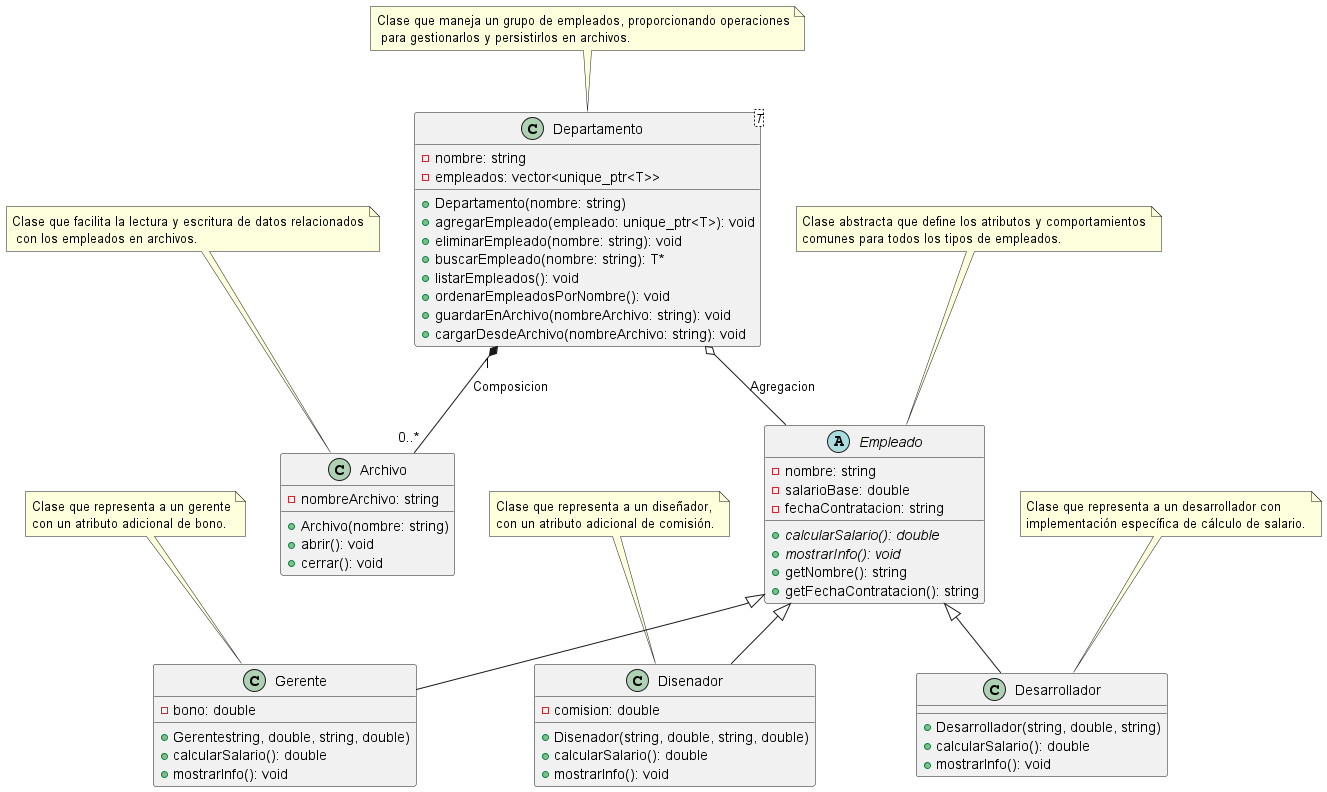

The diagram above was rendered by PlantUML. Its source (embedded in the PNG):
@startuml

abstract class Empleado {
    - nombre: string
    - salarioBase: double
    - fechaContratacion: string
    {abstract} + calcularSalario(): double
    {abstract} + mostrarInfo(): void
    + getNombre(): string
    + getFechaContratacion(): string
}

class Gerente {
    - bono: double
    + Gerentestring, double, string, double)
    + calcularSalario(): double
    + mostrarInfo(): void
}

class Desarrollador {
    + Desarrollador(string, double, string)
    + calcularSalario(): double
    + mostrarInfo(): void
}

class Disenador {
    - comision: double
    + Disenador(string, double, string, double)
    + calcularSalario(): double
    + mostrarInfo(): void
}

class Departamento<T> {
    - nombre: string
    - empleados: vector<unique_ptr<T>>
    + Departamento(nombre: string)
    + agregarEmpleado(empleado: unique_ptr<T>): void
    + eliminarEmpleado(nombre: string): void
    + buscarEmpleado(nombre: string): T*
    + listarEmpleados(): void
    + ordenarEmpleadosPorNombre(): void
    + guardarEnArchivo(nombreArchivo: string): void
    + cargarDesdeArchivo(nombreArchivo: string): void
}

class Archivo {
    - nombreArchivo: string
    + Archivo(nombre: string)
    + abrir(): void
    + cerrar(): void
}

note top of Empleado
    Clase abstracta que define los atributos y comportamientos
    comunes para todos los tipos de empleados.
end note

note top of Gerente
    Clase que representa a un gerente
    con un atributo adicional de bono.
end note

note top of Desarrollador
    Clase que representa a un desarrollador con
    implementación específica de cálculo de salario.
end note

note top of Disenador
    Clase que representa a un diseñador,
    con un atributo adicional de comisión.
end note

note top of Departamento
    Clase que maneja un grupo de empleados, proporcionando operaciones
     para gestionarlos y persistirlos en archivos.
end note

note top of Archivo
    Clase que facilita la lectura y escritura de datos relacionados
     con los empleados en archivos.
end note

Empleado <|-- Gerente
Empleado <|-- Desarrollador
Empleado <|-- Disenador
Departamento o-- Empleado : Agregacion
Departamento "1" *-- "0..*" Archivo : Composicion

@enduml